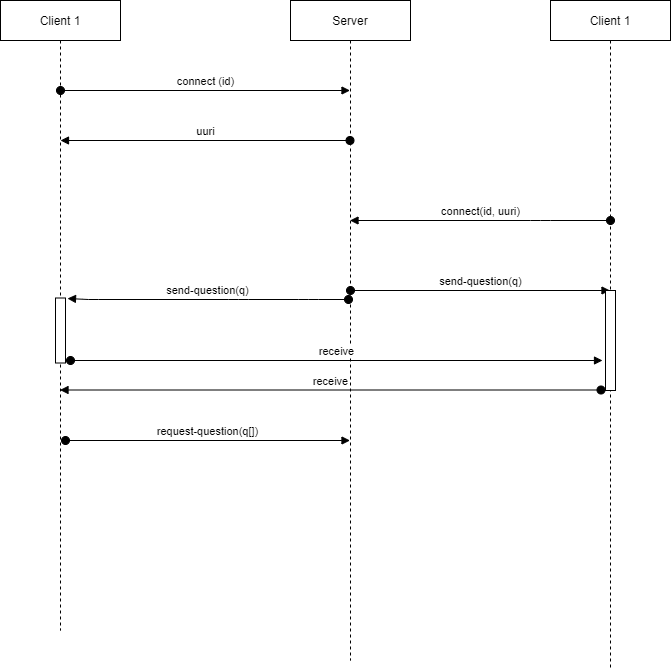

The diagram above was exported from draw.io. Its source (the exported page's mxGraphModel, read from the mxfile embedded in the PNG):
<mxGraphModel dx="1422" dy="762" grid="1" gridSize="10" guides="1" tooltips="1" connect="1" arrows="1" fold="1" page="1" pageScale="1" pageWidth="1100" pageHeight="850" background="none" math="0" shadow="0">
  <root>
    <mxCell id="0" />
    <mxCell id="1" parent="0" />
    <mxCell id="mcTA3ld_dnTNBZunW_BP-5" value="Client 1" style="shape=umlLifeline;perimeter=lifelinePerimeter;whiteSpace=wrap;html=1;container=1;collapsible=0;recursiveResize=0;outlineConnect=0;" parent="1" vertex="1">
      <mxGeometry x="180" y="80" width="120" height="630" as="geometry" />
    </mxCell>
    <mxCell id="mcTA3ld_dnTNBZunW_BP-6" value="Server" style="shape=umlLifeline;perimeter=lifelinePerimeter;whiteSpace=wrap;html=1;container=1;collapsible=0;recursiveResize=0;outlineConnect=0;" parent="1" vertex="1">
      <mxGeometry x="470" y="80" width="120" height="660" as="geometry" />
    </mxCell>
    <mxCell id="mcTA3ld_dnTNBZunW_BP-7" value="Client 1" style="shape=umlLifeline;perimeter=lifelinePerimeter;whiteSpace=wrap;html=1;container=1;collapsible=0;recursiveResize=0;outlineConnect=0;" parent="1" vertex="1">
      <mxGeometry x="730" y="80" width="120" height="670" as="geometry" />
    </mxCell>
    <mxCell id="mcTA3ld_dnTNBZunW_BP-9" value="connect (id)" style="html=1;verticalAlign=bottom;startArrow=oval;startFill=1;endArrow=block;startSize=8;" parent="1" target="mcTA3ld_dnTNBZunW_BP-6" edge="1">
      <mxGeometry width="60" relative="1" as="geometry">
        <mxPoint x="240" y="170" as="sourcePoint" />
        <mxPoint x="300" y="170" as="targetPoint" />
      </mxGeometry>
    </mxCell>
    <mxCell id="mcTA3ld_dnTNBZunW_BP-11" value="uuri" style="html=1;verticalAlign=bottom;startArrow=oval;startFill=1;endArrow=block;startSize=8;" parent="1" source="mcTA3ld_dnTNBZunW_BP-6" edge="1">
      <mxGeometry width="60" relative="1" as="geometry">
        <mxPoint x="420" y="220" as="sourcePoint" />
        <mxPoint x="240" y="220" as="targetPoint" />
      </mxGeometry>
    </mxCell>
    <mxCell id="mcTA3ld_dnTNBZunW_BP-12" value="connect(id, uuri)" style="html=1;verticalAlign=bottom;startArrow=oval;startFill=1;endArrow=block;startSize=8;" parent="1" target="mcTA3ld_dnTNBZunW_BP-6" edge="1">
      <mxGeometry width="60" relative="1" as="geometry">
        <mxPoint x="790" y="300" as="sourcePoint" />
        <mxPoint x="670" y="300" as="targetPoint" />
        <Array as="points">
          <mxPoint x="720" y="300" />
        </Array>
      </mxGeometry>
    </mxCell>
    <mxCell id="mcTA3ld_dnTNBZunW_BP-13" value="send-question(q)" style="html=1;verticalAlign=bottom;startArrow=oval;startFill=1;endArrow=block;startSize=8;" parent="1" target="mcTA3ld_dnTNBZunW_BP-7" edge="1">
      <mxGeometry width="60" relative="1" as="geometry">
        <mxPoint x="530" y="370" as="sourcePoint" />
        <mxPoint x="780" y="370" as="targetPoint" />
      </mxGeometry>
    </mxCell>
    <mxCell id="mcTA3ld_dnTNBZunW_BP-14" value="send-question(q)" style="html=1;verticalAlign=bottom;startArrow=oval;startFill=1;endArrow=block;startSize=8;entryX=1.4;entryY=0.008;entryDx=0;entryDy=0;entryPerimeter=0;" parent="1" edge="1">
      <mxGeometry width="60" relative="1" as="geometry">
        <mxPoint x="528" y="379" as="sourcePoint" />
        <mxPoint x="247" y="378.02" as="targetPoint" />
        <Array as="points">
          <mxPoint x="488" y="379" />
          <mxPoint x="418" y="379" />
          <mxPoint x="268" y="379" />
        </Array>
      </mxGeometry>
    </mxCell>
    <mxCell id="mcTA3ld_dnTNBZunW_BP-16" value="receive" style="html=1;verticalAlign=bottom;startArrow=oval;startFill=1;endArrow=block;startSize=8;" parent="1" edge="1">
      <mxGeometry width="60" relative="1" as="geometry">
        <mxPoint x="250" y="440" as="sourcePoint" />
        <mxPoint x="782" y="440" as="targetPoint" />
      </mxGeometry>
    </mxCell>
    <mxCell id="mcTA3ld_dnTNBZunW_BP-18" value="" style="html=1;points=[];perimeter=orthogonalPerimeter;" parent="1" vertex="1">
      <mxGeometry x="235" y="377.5" width="10" height="65" as="geometry" />
    </mxCell>
    <mxCell id="mcTA3ld_dnTNBZunW_BP-19" value="" style="html=1;points=[];perimeter=orthogonalPerimeter;" parent="1" vertex="1">
      <mxGeometry x="785" y="370" width="10" height="100" as="geometry" />
    </mxCell>
    <mxCell id="mcTA3ld_dnTNBZunW_BP-20" value="receive" style="html=1;verticalAlign=bottom;startArrow=oval;startFill=1;endArrow=block;startSize=8;" parent="1" edge="1" target="mcTA3ld_dnTNBZunW_BP-5">
      <mxGeometry width="60" relative="1" as="geometry">
        <mxPoint x="780.5" y="469.5" as="sourcePoint" />
        <mxPoint x="535" y="470" as="targetPoint" />
        <Array as="points">
          <mxPoint x="710.5" y="469.5" />
        </Array>
      </mxGeometry>
    </mxCell>
    <mxCell id="0VOoDLVvDmEBvKbQ80cF-1" value="request-question(q[])" style="html=1;verticalAlign=bottom;startArrow=oval;startFill=1;endArrow=block;startSize=8;" edge="1" parent="1" target="mcTA3ld_dnTNBZunW_BP-6">
      <mxGeometry width="60" relative="1" as="geometry">
        <mxPoint x="245" y="520" as="sourcePoint" />
        <mxPoint x="504.5" y="520" as="targetPoint" />
      </mxGeometry>
    </mxCell>
  </root>
</mxGraphModel>